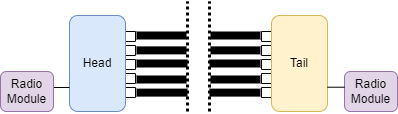

The diagram above was exported from draw.io. Its source (the exported page's mxGraphModel, read from the mxfile embedded in the PNG):
<mxGraphModel dx="1102" dy="985" grid="1" gridSize="1" guides="1" tooltips="1" connect="1" arrows="1" fold="1" page="1" pageScale="1" pageWidth="827" pageHeight="1169" math="0" shadow="0">
  <root>
    <mxCell id="0" />
    <mxCell id="1" parent="0" />
    <mxCell id="KdTe9zpM9jY2GzbBfW7b-2" value="" style="endArrow=none;html=1;rounded=0;strokeWidth=8;" parent="1" edge="1">
      <mxGeometry width="50" height="50" relative="1" as="geometry">
        <mxPoint x="191" y="244" as="sourcePoint" />
        <mxPoint x="241" y="244" as="targetPoint" />
      </mxGeometry>
    </mxCell>
    <mxCell id="KdTe9zpM9jY2GzbBfW7b-3" value="" style="rounded=0;whiteSpace=wrap;html=1;rotation=90;" parent="1" vertex="1">
      <mxGeometry x="180" y="240" width="10" height="10" as="geometry" />
    </mxCell>
    <mxCell id="KdTe9zpM9jY2GzbBfW7b-4" value="" style="rounded=0;whiteSpace=wrap;html=1;rotation=90;" parent="1" vertex="1">
      <mxGeometry x="180" y="254" width="10" height="10" as="geometry" />
    </mxCell>
    <mxCell id="KdTe9zpM9jY2GzbBfW7b-5" value="" style="rounded=0;whiteSpace=wrap;html=1;rotation=90;" parent="1" vertex="1">
      <mxGeometry x="180" y="268" width="10" height="10" as="geometry" />
    </mxCell>
    <mxCell id="KdTe9zpM9jY2GzbBfW7b-6" value="" style="rounded=0;whiteSpace=wrap;html=1;rotation=90;" parent="1" vertex="1">
      <mxGeometry x="180" y="282" width="10" height="10" as="geometry" />
    </mxCell>
    <mxCell id="KdTe9zpM9jY2GzbBfW7b-7" value="" style="rounded=0;whiteSpace=wrap;html=1;rotation=90;" parent="1" vertex="1">
      <mxGeometry x="180" y="296" width="10" height="10" as="geometry" />
    </mxCell>
    <mxCell id="KdTe9zpM9jY2GzbBfW7b-10" value="" style="endArrow=none;html=1;rounded=0;strokeWidth=8;" parent="1" edge="1">
      <mxGeometry width="50" height="50" relative="1" as="geometry">
        <mxPoint x="191" y="272" as="sourcePoint" />
        <mxPoint x="242" y="272" as="targetPoint" />
      </mxGeometry>
    </mxCell>
    <mxCell id="KdTe9zpM9jY2GzbBfW7b-14" value="" style="endArrow=none;html=1;rounded=0;strokeWidth=8;" parent="1" edge="1">
      <mxGeometry width="50" height="50" relative="1" as="geometry">
        <mxPoint x="191" y="258.88" as="sourcePoint" />
        <mxPoint x="241" y="258.88" as="targetPoint" />
      </mxGeometry>
    </mxCell>
    <mxCell id="KdTe9zpM9jY2GzbBfW7b-15" value="" style="endArrow=none;html=1;rounded=0;strokeWidth=8;" parent="1" edge="1">
      <mxGeometry width="50" height="50" relative="1" as="geometry">
        <mxPoint x="191" y="301.11999999999995" as="sourcePoint" />
        <mxPoint x="242" y="301.11999999999995" as="targetPoint" />
      </mxGeometry>
    </mxCell>
    <mxCell id="KdTe9zpM9jY2GzbBfW7b-16" value="" style="endArrow=none;html=1;rounded=0;strokeWidth=8;" parent="1" edge="1">
      <mxGeometry width="50" height="50" relative="1" as="geometry">
        <mxPoint x="191" y="288" as="sourcePoint" />
        <mxPoint x="241" y="288" as="targetPoint" />
      </mxGeometry>
    </mxCell>
    <mxCell id="KdTe9zpM9jY2GzbBfW7b-17" value="Head" style="rounded=1;whiteSpace=wrap;html=1;fillColor=#dae8fc;strokeColor=#6c8ebf;" parent="1" vertex="1">
      <mxGeometry x="124" y="224" width="56" height="96" as="geometry" />
    </mxCell>
    <mxCell id="KdTe9zpM9jY2GzbBfW7b-18" value="" style="endArrow=none;html=1;rounded=0;strokeWidth=8;" parent="1" edge="1">
      <mxGeometry width="50" height="50" relative="1" as="geometry">
        <mxPoint x="315" y="244" as="sourcePoint" />
        <mxPoint x="265" y="244" as="targetPoint" />
      </mxGeometry>
    </mxCell>
    <mxCell id="KdTe9zpM9jY2GzbBfW7b-19" value="" style="rounded=0;whiteSpace=wrap;html=1;rotation=90;flipH=0;" parent="1" vertex="1">
      <mxGeometry x="316" y="240" width="10" height="10" as="geometry" />
    </mxCell>
    <mxCell id="KdTe9zpM9jY2GzbBfW7b-20" value="" style="rounded=0;whiteSpace=wrap;html=1;rotation=90;flipH=0;" parent="1" vertex="1">
      <mxGeometry x="316" y="254" width="10" height="10" as="geometry" />
    </mxCell>
    <mxCell id="KdTe9zpM9jY2GzbBfW7b-21" value="" style="rounded=0;whiteSpace=wrap;html=1;rotation=90;flipH=0;" parent="1" vertex="1">
      <mxGeometry x="316" y="268" width="10" height="10" as="geometry" />
    </mxCell>
    <mxCell id="KdTe9zpM9jY2GzbBfW7b-22" value="" style="rounded=0;whiteSpace=wrap;html=1;rotation=90;flipH=0;" parent="1" vertex="1">
      <mxGeometry x="316" y="282" width="10" height="10" as="geometry" />
    </mxCell>
    <mxCell id="KdTe9zpM9jY2GzbBfW7b-23" value="" style="rounded=0;whiteSpace=wrap;html=1;rotation=90;flipH=0;" parent="1" vertex="1">
      <mxGeometry x="316" y="296" width="10" height="10" as="geometry" />
    </mxCell>
    <mxCell id="KdTe9zpM9jY2GzbBfW7b-24" value="" style="endArrow=none;html=1;rounded=0;strokeWidth=8;" parent="1" edge="1">
      <mxGeometry width="50" height="50" relative="1" as="geometry">
        <mxPoint x="315" y="272" as="sourcePoint" />
        <mxPoint x="264" y="272" as="targetPoint" />
      </mxGeometry>
    </mxCell>
    <mxCell id="KdTe9zpM9jY2GzbBfW7b-25" value="" style="endArrow=none;html=1;rounded=0;strokeWidth=8;" parent="1" edge="1">
      <mxGeometry width="50" height="50" relative="1" as="geometry">
        <mxPoint x="315" y="258.88" as="sourcePoint" />
        <mxPoint x="265" y="258.88" as="targetPoint" />
      </mxGeometry>
    </mxCell>
    <mxCell id="KdTe9zpM9jY2GzbBfW7b-26" value="" style="endArrow=none;html=1;rounded=0;strokeWidth=8;" parent="1" edge="1">
      <mxGeometry width="50" height="50" relative="1" as="geometry">
        <mxPoint x="315" y="301.1199999999999" as="sourcePoint" />
        <mxPoint x="264" y="301.1199999999999" as="targetPoint" />
      </mxGeometry>
    </mxCell>
    <mxCell id="KdTe9zpM9jY2GzbBfW7b-27" value="" style="endArrow=none;html=1;rounded=0;strokeWidth=8;" parent="1" edge="1">
      <mxGeometry width="50" height="50" relative="1" as="geometry">
        <mxPoint x="315" y="288" as="sourcePoint" />
        <mxPoint x="265" y="288" as="targetPoint" />
      </mxGeometry>
    </mxCell>
    <mxCell id="KdTe9zpM9jY2GzbBfW7b-28" value="Tail" style="rounded=1;whiteSpace=wrap;html=1;flipH=0;fillColor=#fff2cc;strokeColor=#d6b656;" parent="1" vertex="1">
      <mxGeometry x="326" y="224" width="56" height="96" as="geometry" />
    </mxCell>
    <mxCell id="KdTe9zpM9jY2GzbBfW7b-46" value="" style="endArrow=none;dashed=1;html=1;rounded=0;dashPattern=1 1;strokeWidth=3;" parent="1" edge="1">
      <mxGeometry width="50" height="50" relative="1" as="geometry">
        <mxPoint x="242" y="320" as="sourcePoint" />
        <mxPoint x="242" y="210" as="targetPoint" />
      </mxGeometry>
    </mxCell>
    <mxCell id="KdTe9zpM9jY2GzbBfW7b-47" value="" style="endArrow=none;dashed=1;html=1;rounded=0;dashPattern=1 1;strokeWidth=3;" parent="1" edge="1">
      <mxGeometry width="50" height="50" relative="1" as="geometry">
        <mxPoint x="264" y="320" as="sourcePoint" />
        <mxPoint x="264" y="210" as="targetPoint" />
      </mxGeometry>
    </mxCell>
    <mxCell id="KdTe9zpM9jY2GzbBfW7b-56" value="" style="endArrow=none;html=1;rounded=0;strokeWidth=1;entryX=0;entryY=0.75;entryDx=0;entryDy=0;" parent="1" target="KdTe9zpM9jY2GzbBfW7b-17" edge="1">
      <mxGeometry width="50" height="50" relative="1" as="geometry">
        <mxPoint x="107" y="296" as="sourcePoint" />
        <mxPoint x="252" y="354" as="targetPoint" />
      </mxGeometry>
    </mxCell>
    <mxCell id="KdTe9zpM9jY2GzbBfW7b-57" value="Radio Module" style="rounded=1;whiteSpace=wrap;html=1;strokeColor=#9673a6;fillColor=#e1d5e7;" parent="1" vertex="1">
      <mxGeometry x="55" y="280" width="53" height="40" as="geometry" />
    </mxCell>
    <mxCell id="KdTe9zpM9jY2GzbBfW7b-58" value="Radio Module" style="rounded=1;whiteSpace=wrap;html=1;strokeColor=#9673a6;fillColor=#e1d5e7;" parent="1" vertex="1">
      <mxGeometry x="399" y="280" width="53" height="40" as="geometry" />
    </mxCell>
    <mxCell id="KdTe9zpM9jY2GzbBfW7b-59" value="" style="endArrow=none;html=1;rounded=0;strokeWidth=1;entryX=0;entryY=0.75;entryDx=0;entryDy=0;" parent="1" edge="1">
      <mxGeometry width="50" height="50" relative="1" as="geometry">
        <mxPoint x="382" y="295.72" as="sourcePoint" />
        <mxPoint x="399" y="295.72" as="targetPoint" />
      </mxGeometry>
    </mxCell>
  </root>
</mxGraphModel>